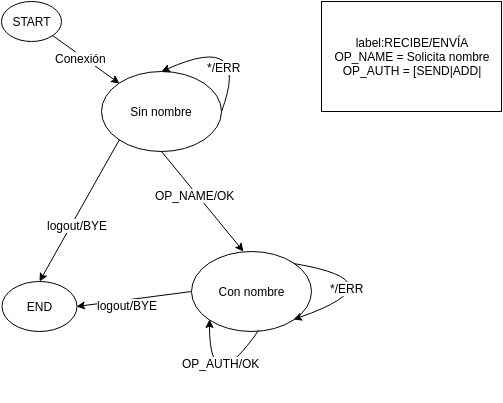

The diagram above was exported from draw.io. Its source (the exported page's mxGraphModel, read from the mxfile embedded in the PNG):
<mxGraphModel dx="994" dy="548" grid="1" gridSize="10" guides="1" tooltips="1" connect="1" arrows="1" fold="1" page="1" pageScale="1" pageWidth="826" pageHeight="1169" background="#ffffff" math="0" shadow="0">
  <root>
    <mxCell id="0" />
    <mxCell id="1" parent="0" />
    <mxCell id="3" value="Sin&amp;nbsp;&lt;span&gt;nombre&lt;/span&gt;" style="ellipse;whiteSpace=wrap;html=1;" vertex="1" parent="1">
      <mxGeometry x="250" y="110" width="120" height="80" as="geometry" />
    </mxCell>
    <mxCell id="4" value="Con nombre" style="ellipse;whiteSpace=wrap;html=1;" vertex="1" parent="1">
      <mxGeometry x="340" y="290" width="120" height="80" as="geometry" />
    </mxCell>
    <mxCell id="5" value="" style="endArrow=classic;html=1;exitX=0.5;exitY=1;entryX=0.437;entryY=0.005;entryPerimeter=0;" edge="1" parent="1" source="3" target="4">
      <mxGeometry width="50" height="50" relative="1" as="geometry">
        <mxPoint x="250" y="420" as="sourcePoint" />
        <mxPoint x="300" y="370" as="targetPoint" />
      </mxGeometry>
    </mxCell>
    <mxCell id="6" value="OP_NAME/OK" style="text;html=1;resizable=0;points=[];align=center;verticalAlign=middle;labelBackgroundColor=#ffffff;" vertex="1" connectable="0" parent="5">
      <mxGeometry x="-0.1633" y="-2" relative="1" as="geometry">
        <mxPoint as="offset" />
      </mxGeometry>
    </mxCell>
    <mxCell id="11" value="" style="endArrow=classic;html=1;exitX=1;exitY=0.5;entryX=0.5;entryY=0;edgeStyle=orthogonalEdgeStyle;curved=1;" edge="1" parent="1" source="3" target="3">
      <mxGeometry width="50" height="50" relative="1" as="geometry">
        <mxPoint x="400" y="140" as="sourcePoint" />
        <mxPoint x="450" y="90" as="targetPoint" />
        <Array as="points">
          <mxPoint x="400" y="70" />
        </Array>
      </mxGeometry>
    </mxCell>
    <mxCell id="12" value="*/ERR" style="text;html=1;resizable=0;points=[];align=center;verticalAlign=middle;labelBackgroundColor=#ffffff;" vertex="1" connectable="0" parent="11">
      <mxGeometry x="-0.538" y="13" relative="1" as="geometry">
        <mxPoint y="-1" as="offset" />
      </mxGeometry>
    </mxCell>
    <mxCell id="15" value="END" style="ellipse;whiteSpace=wrap;html=1;" vertex="1" parent="1">
      <mxGeometry x="150" y="320" width="75" height="50" as="geometry" />
    </mxCell>
    <mxCell id="16" value="" style="endArrow=classic;html=1;exitX=0;exitY=1;entryX=0.5;entryY=0;" edge="1" parent="1" source="3" target="15">
      <mxGeometry width="50" height="50" relative="1" as="geometry">
        <mxPoint x="180" y="440" as="sourcePoint" />
        <mxPoint x="230" y="390" as="targetPoint" />
      </mxGeometry>
    </mxCell>
    <mxCell id="18" value="logout/BYE" style="text;html=1;resizable=0;points=[];align=center;verticalAlign=middle;labelBackgroundColor=#ffffff;" vertex="1" connectable="0" parent="16">
      <mxGeometry x="0.1632" y="5" relative="1" as="geometry">
        <mxPoint as="offset" />
      </mxGeometry>
    </mxCell>
    <mxCell id="17" value="" style="endArrow=classic;html=1;exitX=0;exitY=0.5;entryX=1;entryY=0.5;" edge="1" parent="1" source="4" target="15">
      <mxGeometry width="50" height="50" relative="1" as="geometry">
        <mxPoint x="180" y="440" as="sourcePoint" />
        <mxPoint x="230" y="390" as="targetPoint" />
      </mxGeometry>
    </mxCell>
    <mxCell id="19" value="logout/BYE" style="text;html=1;resizable=0;points=[];align=center;verticalAlign=middle;labelBackgroundColor=#ffffff;" vertex="1" connectable="0" parent="17">
      <mxGeometry x="0.1326" y="5" relative="1" as="geometry">
        <mxPoint as="offset" />
      </mxGeometry>
    </mxCell>
    <mxCell id="20" value="" style="endArrow=classic;html=1;exitX=1;exitY=0;entryX=1;entryY=1;edgeStyle=orthogonalEdgeStyle;curved=1;" edge="1" parent="1" source="4" target="4">
      <mxGeometry width="50" height="50" relative="1" as="geometry">
        <mxPoint x="330" y="440" as="sourcePoint" />
        <mxPoint x="380" y="390" as="targetPoint" />
        <Array as="points">
          <mxPoint x="550" y="320" />
        </Array>
      </mxGeometry>
    </mxCell>
    <mxCell id="21" value="*/ERR" style="text;html=1;resizable=0;points=[];align=center;verticalAlign=middle;labelBackgroundColor=#ffffff;" vertex="1" connectable="0" parent="20">
      <mxGeometry x="-0.4947" y="-15" relative="1" as="geometry">
        <mxPoint as="offset" />
      </mxGeometry>
    </mxCell>
    <mxCell id="22" value="" style="endArrow=classic;html=1;exitX=0.562;exitY=0.985;exitPerimeter=0;entryX=0;entryY=1;edgeStyle=orthogonalEdgeStyle;curved=1;" edge="1" parent="1" source="4" target="4">
      <mxGeometry width="50" height="50" relative="1" as="geometry">
        <mxPoint x="220" y="440" as="sourcePoint" />
        <mxPoint x="390" y="410" as="targetPoint" />
        <Array as="points">
          <mxPoint x="358" y="440" />
        </Array>
      </mxGeometry>
    </mxCell>
    <mxCell id="25" value="OP_AUTH/OK" style="text;html=1;resizable=0;points=[];align=center;verticalAlign=middle;labelBackgroundColor=#ffffff;" vertex="1" connectable="0" parent="22">
      <mxGeometry x="-0.4253" y="-12" relative="1" as="geometry">
        <mxPoint as="offset" />
      </mxGeometry>
    </mxCell>
    <mxCell id="26" value="START" style="ellipse;whiteSpace=wrap;html=1;" vertex="1" parent="1">
      <mxGeometry x="150" y="40" width="60" height="40" as="geometry" />
    </mxCell>
    <mxCell id="27" value="" style="endArrow=classic;html=1;exitX=1;exitY=1;entryX=0;entryY=0;" edge="1" parent="1" source="26" target="3">
      <mxGeometry width="50" height="50" relative="1" as="geometry">
        <mxPoint x="150" y="510" as="sourcePoint" />
        <mxPoint x="200" y="460" as="targetPoint" />
      </mxGeometry>
    </mxCell>
    <mxCell id="28" value="Conexión" style="text;html=1;resizable=0;points=[];align=center;verticalAlign=middle;labelBackgroundColor=#ffffff;" vertex="1" connectable="0" parent="27">
      <mxGeometry x="-0.1497" y="-2" relative="1" as="geometry">
        <mxPoint as="offset" />
      </mxGeometry>
    </mxCell>
    <mxCell id="29" value="label:RECIBE/ENVÍA&lt;div&gt;OP_NAME = Solicita nombre&lt;/div&gt;&lt;div&gt;OP_AUTH = [SEND|ADD|&lt;/div&gt;" style="whiteSpace=wrap;html=1;" vertex="1" parent="1">
      <mxGeometry x="470" y="40" width="180" height="110" as="geometry" />
    </mxCell>
  </root>
</mxGraphModel>